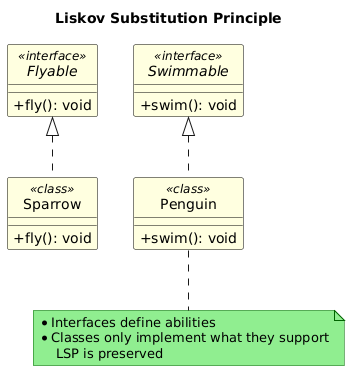

The diagram above was rendered by PlantUML. Its source (embedded in the PNG):
@startuml
title Liskov Substitution Principle

skinparam classAttributeIconSize 0
skinparam style strictuml
top to bottom direction

' Colors for clarity
skinparam interface {
  BackgroundColor LightBlue
  BorderColor Navy
}
skinparam class {
  BackgroundColor LightYellow
  BorderColor Black
}
skinparam note {
  BackgroundColor LightGreen
  BorderColor DarkGreen
}

' Interfaces (top row)
interface Flyable <<interface>> {
    +fly(): void
}

interface Swimmable <<interface>> {
    +swim(): void
}

' Classes (bottom row)
class Sparrow <<class>> {
    +fly(): void
}

class Penguin <<class>> {
    +swim(): void
}

' Relationships
Flyable <|.. Sparrow
Swimmable <|.. Penguin

note bottom
* Interfaces define abilities  
* Classes only implement what they support  
    LSP is preserved
end note
@enduml